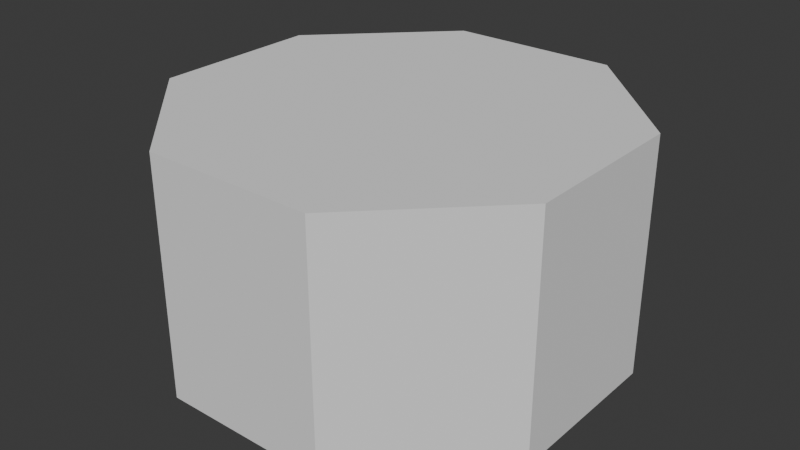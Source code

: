 # Source: pot3.blend  (saved by Blender 5.0.119; exported with 4.5.12 LTS)
import bpy
from mathutils import Matrix  # noqa: F401  (used for matrix-valued properties, if any)

bpy.ops.wm.read_factory_settings(use_empty=True)
scene = bpy.context.scene
scene.name = 'Scene'

# ---- collections
col_collection = bpy.data.collections.new('Collection'); scene.collection.children.link(col_collection)

# ---- world
world_world = bpy.data.worlds.new('World'); scene.world = world_world
world_world.use_nodes = True; world_world.node_tree.nodes.clear()
_N = world_world.node_tree.nodes; _L = world_world.node_tree.links
n0 = _N.new('ShaderNodeOutputWorld'); n0.name = 'World Output'; n0.location = (200, 100)
n1 = _N.new('ShaderNodeBackground'); n1.name = 'Background'; n1.location = (-200, 100)
n1.inputs[0].default_value = (0.05088, 0.05088, 0.05088, 1.0)
_L.new(n1.outputs[0], n0.inputs[0])
n0.is_active_output = True
world_world.color = (0.05088, 0.05088, 0.05088)
world_world.sun_shadow_jitter_overblur = 0.0

# ---- meshes
me_vert = bpy.data.meshes.new('Vert')
me_vert.from_pydata([(0.0, 0.0, -1.197), (0.8454, -8.997e-09, -1.16), (1.138, -4.386e-08, -1.014), (1.348, -7.873e-08, -0.8686), (1.616, -1.316e-07, -0.6479), (1.825, -1.991e-07, -0.3662), (1.942, -2.755e-07, -0.04695), (1.883, -3.678e-07, 0.338), (1.749, -3.981e-07, 0.4648), (1.557, -4.251e-07, 0.5775), (1.938, -3.217e-07, 0.1455), (1.256, -4.566e-07, 0.7089), (1.097, -4.724e-07, 0.7747), (1.013, -4.825e-07, 0.8169), (0.9961, -4.96e-07, 0.8732), (1.122, -5.005e-07, 0.892), (1.272, -4.994e-07, 0.8873), (1.339, -5.106e-07, 0.9343), (1.281, -5.23e-07, 0.9859), (1.185, -5.23e-07, 1.009), (1.004, 0.006512, 1.018), (0.9388, -5.23e-07, 0.9859), (0.0, 0.0, -1.197), (0.7811, 0.3235, -1.16), (1.052, 0.4356, -1.014), (1.245, 0.5157, -0.8686), (1.493, 0.6182, -0.6479), (1.686, 0.6983, -0.3662), (1.794, 0.7432, -0.04695), (1.74, 0.7207, 0.338), (1.616, 0.6695, 0.4648), (1.438, 0.5958, 0.5775), (1.79, 0.7416, 0.1455), (1.16, 0.4805, 0.7089), (1.013, 0.4196, 0.7747), (0.9357, 0.3876, 0.8169), (0.9203, 0.3812, 0.8732), (1.036, 0.4292, 0.892), (1.175, 0.4869, 0.8873), (1.237, 0.5125, 0.9343), (1.183, 0.4901, 0.9859), (1.095, 0.4535, 1.009), (0.9255, 0.3904, 1.018), (0.8673, 0.3593, 0.9859), (0.0, 0.0, -1.197), (0.5978, 0.5978, -1.16), (0.805, 0.805, -1.014), (0.9529, 0.9529, -0.8686), (1.142, 1.142, -0.6479), (1.29, 1.29, -0.3662), (1.373, 1.373, -0.04695), (1.332, 1.332, 0.338), (1.237, 1.237, 0.4648), (1.101, 1.101, 0.5775), (1.37, 1.37, 0.1455), (0.8878, 0.8878, 0.7089), (0.7754, 0.7754, 0.7747), (0.7162, 0.7162, 0.8169), (0.7044, 0.7043, 0.8732), (0.7931, 0.7931, 0.892), (0.8997, 0.8997, 0.8873), (0.947, 0.947, 0.9343), (0.9056, 0.9056, 0.9859), (0.838, 0.838, 1.009), (0.7056, 0.7148, 1.018), (0.6638, 0.6638, 0.9859), (0.0, 0.0, -1.197), (0.3235, 0.7811, -1.16), (0.4356, 1.052, -1.014), (0.5157, 1.245, -0.8686), (0.6182, 1.493, -0.6479), (0.6983, 1.686, -0.3662), (0.7432, 1.794, -0.04695), (0.7207, 1.74, 0.338), (0.6695, 1.616, 0.4648), (0.5958, 1.438, 0.5775), (0.7416, 1.79, 0.1455), (0.4805, 1.16, 0.7089), (0.4196, 1.013, 0.7747), (0.3876, 0.9357, 0.8169), (0.3812, 0.9203, 0.8732), (0.4292, 1.036, 0.892), (0.4869, 1.175, 0.8873), (0.5125, 1.237, 0.9343), (0.4901, 1.183, 0.9859), (0.4535, 1.095, 1.009), (0.3784, 0.9305, 1.018), (0.3593, 0.8673, 0.9859), (0.0, 0.0, -1.197), (-2.796e-08, 0.8454, -1.16), (-5.899e-09, 1.138, -1.014), (1.982e-08, 1.348, -0.8686), (6.097e-08, 1.616, -0.6479), (1.193e-07, 1.825, -0.3662), (1.907e-07, 1.942, -0.04695), (2.854e-07, 1.883, 0.338), (3.217e-07, 1.749, 0.4648), (3.571e-07, 1.557, 0.5775), (2.37e-07, 1.938, 0.1455), (4.017e-07, 1.256, 0.7089), (4.244e-07, 1.097, 0.7747), (4.382e-07, 1.013, 0.8169), (4.524e-07, 0.9961, 0.8732), (4.514e-07, 1.122, 0.892), (4.437e-07, 1.272, 0.8873), (4.521e-07, 1.339, 0.9343), (4.67e-07, 1.281, 0.9859), (4.712e-07, 1.185, 1.009), (-0.006512, 1.004, 1.018), (4.819e-07, 0.9388, 0.9859), (0.0, 0.0, -1.197), (-0.3235, 0.7811, -1.16), (-0.4356, 1.052, -1.014), (-0.5157, 1.245, -0.8686), (-0.6182, 1.493, -0.6479), (-0.6983, 1.686, -0.3662), (-0.7432, 1.794, -0.04695), (-0.7207, 1.74, 0.338), (-0.6695, 1.616, 0.4648), (-0.5958, 1.438, 0.5775), (-0.7416, 1.79, 0.1455), (-0.4805, 1.16, 0.7089), (-0.4196, 1.013, 0.7747), (-0.3876, 0.9357, 0.8169), (-0.3812, 0.9203, 0.8732), (-0.4292, 1.036, 0.892), (-0.4869, 1.175, 0.8873), (-0.5125, 1.237, 0.9343), (-0.4901, 1.183, 0.9859), (-0.4535, 1.095, 1.009), (-0.3904, 0.9255, 1.018), (-0.3593, 0.8673, 0.9859), (0.0, 0.0, -1.197), (-0.5978, 0.5978, -1.16), (-0.805, 0.805, -1.014), (-0.9529, 0.9529, -0.8686), (-1.142, 1.142, -0.6479), (-1.29, 1.29, -0.3662), (-1.373, 1.373, -0.04695), (-1.332, 1.332, 0.338), (-1.237, 1.237, 0.4648), (-1.101, 1.101, 0.5775), (-1.37, 1.37, 0.1455), (-0.8878, 0.8878, 0.7089), (-0.7754, 0.7754, 0.7747), (-0.7162, 0.7162, 0.8169), (-0.7043, 0.7044, 0.8732), (-0.7931, 0.7931, 0.892), (-0.8997, 0.8997, 0.8873), (-0.947, 0.947, 0.9343), (-0.9056, 0.9056, 0.9859), (-0.838, 0.838, 1.009), (-0.7148, 0.7056, 1.018), (-0.6638, 0.6638, 0.9859), (0.0, 0.0, -1.197), (-0.7811, 0.3235, -1.16), (-1.052, 0.4356, -1.014), (-1.245, 0.5157, -0.8686), (-1.493, 0.6182, -0.6479), (-1.686, 0.6983, -0.3662), (-1.794, 0.7432, -0.04695), (-1.74, 0.7207, 0.338), (-1.616, 0.6695, 0.4648), (-1.438, 0.5958, 0.5775), (-1.79, 0.7416, 0.1455), (-1.16, 0.4805, 0.7089), (-1.013, 0.4196, 0.7747), (-0.9357, 0.3876, 0.8169), (-0.9203, 0.3812, 0.8732), (-1.036, 0.4292, 0.892), (-1.175, 0.4869, 0.8873), (-1.237, 0.5125, 0.9343), (-1.183, 0.4901, 0.9859), (-1.095, 0.4535, 1.009), (-0.9305, 0.3784, 1.018), (-0.8673, 0.3593, 0.9859), (0.0, 0.0, -1.197), (-0.8454, -6.491e-08, -1.16), (-1.138, -5.566e-08, -1.014), (-1.348, -3.909e-08, -0.8686), (-1.616, -9.648e-09, -0.6479), (-1.825, 3.954e-08, -0.3662), (-1.942, 1.058e-07, -0.04695), (-1.883, 2.031e-07, 0.338), (-1.749, 2.452e-07, 0.4648), (-1.557, 2.89e-07, 0.5775), (-1.938, 1.522e-07, 0.1455), (-1.256, 3.468e-07, 0.7089), (-1.097, 3.765e-07, 0.7747), (-1.013, 3.939e-07, 0.8169), (-0.9961, 4.089e-07, 0.8732), (-1.122, 4.024e-07, 0.892), (-1.272, 3.881e-07, 0.8873), (-1.339, 3.935e-07, 0.9343), (-1.281, 4.11e-07, 0.9859), (-1.185, 4.194e-07, 1.009), (-1.004, -0.006512, 1.018), (-0.9388, 4.409e-07, 0.9859), (0.0, 0.0, -1.197), (-0.7811, -0.3235, -1.16), (-1.052, -0.4356, -1.014), (-1.245, -0.5157, -0.8686), (-1.493, -0.6182, -0.6479), (-1.686, -0.6983, -0.3662), (-1.794, -0.7432, -0.04695), (-1.74, -0.7207, 0.338), (-1.616, -0.6695, 0.4648), (-1.438, -0.5958, 0.5775), (-1.79, -0.7416, 0.1455), (-1.16, -0.4805, 0.7089), (-1.013, -0.4196, 0.7747), (-0.9357, -0.3876, 0.8169), (-0.9203, -0.3812, 0.8732), (-1.036, -0.4292, 0.892), (-1.175, -0.4869, 0.8873), (-1.237, -0.5125, 0.9343), (-1.183, -0.4901, 0.9859), (-1.095, -0.4535, 1.009), (-0.9255, -0.3904, 1.018), (-0.8673, -0.3593, 0.9859), (0.0, 0.0, -1.197), (-0.5978, -0.5978, -1.16), (-0.805, -0.805, -1.014), (-0.9529, -0.9529, -0.8686), (-1.142, -1.142, -0.6479), (-1.29, -1.29, -0.3662), (-1.373, -1.373, -0.04695), (-1.332, -1.332, 0.338), (-1.237, -1.237, 0.4648), (-1.101, -1.101, 0.5775), (-1.37, -1.37, 0.1455), (-0.8878, -0.8878, 0.7089), (-0.7754, -0.7754, 0.7747), (-0.7162, -0.7162, 0.8169), (-0.7043, -0.7043, 0.8732), (-0.7931, -0.7931, 0.892), (-0.8997, -0.8997, 0.8873), (-0.947, -0.947, 0.9343), (-0.9056, -0.9056, 0.9859), (-0.838, -0.838, 1.009), (-0.7056, -0.7148, 1.018), (-0.6638, -0.6638, 0.9859), (0.0, 0.0, -1.197), (-0.3235, -0.7811, -1.16), (-0.4356, -1.052, -1.014), (-0.5157, -1.245, -0.8686), (-0.6182, -1.493, -0.6479), (-0.6983, -1.686, -0.3662), (-0.7432, -1.794, -0.04695), (-0.7207, -1.74, 0.338), (-0.6695, -1.616, 0.4648), (-0.5958, -1.438, 0.5775), (-0.7416, -1.79, 0.1455), (-0.4805, -1.16, 0.7089), (-0.4196, -1.013, 0.7747), (-0.3876, -0.9357, 0.8169), (-0.3812, -0.9203, 0.8732), (-0.4292, -1.036, 0.892), (-0.4869, -1.175, 0.8873), (-0.5125, -1.237, 0.9343), (-0.4901, -1.183, 0.9859), (-0.4535, -1.095, 1.009), (-0.3784, -0.9305, 1.018), (-0.3593, -0.8673, 0.9859), (0.0, 0.0, -1.197), (1.084e-09, -0.8454, -1.16), (-3.029e-08, -1.138, -1.014), (-6.266e-08, -1.348, -0.8686), (-1.123e-07, -1.616, -0.6479), (-1.773e-07, -1.825, -0.3662), (-2.524e-07, -1.942, -0.04695), (-3.453e-07, -1.883, 0.338), (-3.773e-07, -1.749, 0.4648), (-4.066e-07, -1.557, 0.5775), (-2.985e-07, -1.938, 0.1455), (-4.416e-07, -1.256, 0.7089), (-4.593e-07, -1.097, 0.7747), (-4.704e-07, -1.013, 0.8169), (-4.841e-07, -0.9961, 0.8732), (-4.871e-07, -1.122, 0.892), (-4.842e-07, -1.272, 0.8873), (-4.946e-07, -1.339, 0.9343), (-5.077e-07, -1.281, 0.9859), (-5.088e-07, -1.185, 1.009), (0.006512, -1.004, 1.018), (-5.118e-07, -0.9388, 0.9859), (0.0, 0.0, -1.197), (0.3235, -0.7811, -1.16), (0.4356, -1.052, -1.014), (0.5157, -1.245, -0.8686), (0.6182, -1.493, -0.6479), (0.6983, -1.686, -0.3662), (0.7432, -1.794, -0.04695), (0.7207, -1.74, 0.338), (0.6695, -1.616, 0.4648), (0.5958, -1.438, 0.5775), (0.7416, -1.79, 0.1455), (0.4805, -1.16, 0.7089), (0.4196, -1.013, 0.7747), (0.3876, -0.9357, 0.8169), (0.3812, -0.9203, 0.8732), (0.4292, -1.036, 0.892), (0.4869, -1.175, 0.8873), (0.5125, -1.237, 0.9343), (0.4901, -1.183, 0.9859), (0.4535, -1.095, 1.009), (0.3904, -0.9255, 1.018), (0.3593, -0.8673, 0.9859), (0.0, 0.0, -1.197), (0.5978, -0.5978, -1.16), (0.805, -0.805, -1.014), (0.9529, -0.9529, -0.8686), (1.142, -1.142, -0.6479), (1.29, -1.29, -0.3662), (1.373, -1.373, -0.04695), (1.332, -1.332, 0.338), (1.237, -1.237, 0.4648), (1.101, -1.101, 0.5775), (1.37, -1.37, 0.1455), (0.8878, -0.8878, 0.7089), (0.7754, -0.7754, 0.7747), (0.7162, -0.7162, 0.8169), (0.7043, -0.7043, 0.8732), (0.7931, -0.7931, 0.892), (0.8997, -0.8997, 0.8873), (0.947, -0.947, 0.9343), (0.9056, -0.9056, 0.9859), (0.838, -0.838, 1.009), (0.7148, -0.7056, 1.018), (0.6638, -0.6638, 0.9859), (0.0, 0.0, -1.197), (0.7811, -0.3235, -1.16), (1.052, -0.4356, -1.014), (1.245, -0.5157, -0.8686), (1.493, -0.6182, -0.6479), (1.686, -0.6983, -0.3662), (1.794, -0.7432, -0.04695), (1.74, -0.7207, 0.338), (1.616, -0.6695, 0.4648), (1.438, -0.5958, 0.5775), (1.79, -0.7416, 0.1455), (1.16, -0.4805, 0.7089), (1.013, -0.4196, 0.7747), (0.9357, -0.3876, 0.8169), (0.9203, -0.3812, 0.8732), (1.036, -0.4292, 0.892), (1.175, -0.4869, 0.8873), (1.237, -0.5125, 0.9343), (1.183, -0.4901, 0.9859), (1.095, -0.4535, 1.009), (0.9305, -0.3784, 1.018), (0.8673, -0.3593, 0.9859)], [], [(0, 22, 23, 1), (22, 44, 45, 23), (44, 66, 67, 45), (66, 88, 89, 67), (88, 110, 111, 89), (110, 132, 133, 111), (132, 154, 155, 133), (154, 176, 177, 155), (176, 198, 199, 177), (198, 220, 221, 199), (220, 242, 243, 221), (242, 264, 265, 243), (264, 286, 287, 265), (286, 308, 309, 287), (308, 330, 331, 309), (330, 0, 1, 331), (1, 23, 24, 2), (23, 45, 46, 24), (45, 67, 68, 46), (67, 89, 90, 68), (89, 111, 112, 90), (111, 133, 134, 112), (133, 155, 156, 134), (155, 177, 178, 156), (177, 199, 200, 178), (199, 221, 222, 200), (221, 243, 244, 222), (243, 265, 266, 244), (265, 287, 288, 266), (287, 309, 310, 288), (309, 331, 332, 310), (331, 1, 2, 332), (2, 24, 25, 3), (24, 46, 47, 25), (46, 68, 69, 47), (68, 90, 91, 69), (90, 112, 113, 91), (112, 134, 135, 113), (134, 156, 157, 135), (156, 178, 179, 157), (178, 200, 201, 179), (200, 222, 223, 201), (222, 244, 245, 223), (244, 266, 267, 245), (266, 288, 289, 267), (288, 310, 311, 289), (310, 332, 333, 311), (332, 2, 3, 333), (3, 25, 26, 4), (25, 47, 48, 26), (47, 69, 70, 48), (69, 91, 92, 70), (91, 113, 114, 92), (113, 135, 136, 114), (135, 157, 158, 136), (157, 179, 180, 158), (179, 201, 202, 180), (201, 223, 224, 202), (223, 245, 246, 224), (245, 267, 268, 246), (267, 289, 290, 268), (289, 311, 312, 290), (311, 333, 334, 312), (333, 3, 4, 334), (4, 26, 27, 5), (26, 48, 49, 27), (48, 70, 71, 49), (70, 92, 93, 71), (92, 114, 115, 93), (114, 136, 137, 115), (136, 158, 159, 137), (158, 180, 181, 159), (180, 202, 203, 181), (202, 224, 225, 203), (224, 246, 247, 225), (246, 268, 269, 247), (268, 290, 291, 269), (290, 312, 313, 291), (312, 334, 335, 313), (334, 4, 5, 335), (5, 27, 28, 6), (27, 49, 50, 28), (49, 71, 72, 50), (71, 93, 94, 72), (93, 115, 116, 94), (115, 137, 138, 116), (137, 159, 160, 138), (159, 181, 182, 160), (181, 203, 204, 182), (203, 225, 226, 204), (225, 247, 248, 226), (247, 269, 270, 248), (269, 291, 292, 270), (291, 313, 314, 292), (313, 335, 336, 314), (335, 5, 6, 336), (10, 32, 29, 7), (32, 54, 51, 29), (54, 76, 73, 51), (76, 98, 95, 73), (98, 120, 117, 95), (120, 142, 139, 117), (142, 164, 161, 139), (164, 186, 183, 161), (186, 208, 205, 183), (208, 230, 227, 205), (230, 252, 249, 227), (252, 274, 271, 249), (274, 296, 293, 271), (296, 318, 315, 293), (318, 340, 337, 315), (340, 10, 7, 337), (7, 29, 30, 8), (29, 51, 52, 30), (51, 73, 74, 52), (73, 95, 96, 74), (95, 117, 118, 96), (117, 139, 140, 118), (139, 161, 162, 140), (161, 183, 184, 162), (183, 205, 206, 184), (205, 227, 228, 206), (227, 249, 250, 228), (249, 271, 272, 250), (271, 293, 294, 272), (293, 315, 316, 294), (315, 337, 338, 316), (337, 7, 8, 338), (8, 30, 31, 9), (30, 52, 53, 31), (52, 74, 75, 53), (74, 96, 97, 75), (96, 118, 119, 97), (118, 140, 141, 119), (140, 162, 163, 141), (162, 184, 185, 163), (184, 206, 207, 185), (206, 228, 229, 207), (228, 250, 251, 229), (250, 272, 273, 251), (272, 294, 295, 273), (294, 316, 317, 295), (316, 338, 339, 317), (338, 8, 9, 339), (6, 28, 32, 10), (28, 50, 54, 32), (50, 72, 76, 54), (72, 94, 98, 76), (94, 116, 120, 98), (116, 138, 142, 120), (138, 160, 164, 142), (160, 182, 186, 164), (182, 204, 208, 186), (204, 226, 230, 208), (226, 248, 252, 230), (248, 270, 274, 252), (270, 292, 296, 274), (292, 314, 318, 296), (314, 336, 340, 318), (336, 6, 10, 340), (9, 31, 33, 11), (31, 53, 55, 33), (53, 75, 77, 55), (75, 97, 99, 77), (97, 119, 121, 99), (119, 141, 143, 121), (141, 163, 165, 143), (163, 185, 187, 165), (185, 207, 209, 187), (207, 229, 231, 209), (229, 251, 253, 231), (251, 273, 275, 253), (273, 295, 297, 275), (295, 317, 319, 297), (317, 339, 341, 319), (339, 9, 11, 341), (11, 33, 34, 12), (33, 55, 56, 34), (55, 77, 78, 56), (77, 99, 100, 78), (99, 121, 122, 100), (121, 143, 144, 122), (143, 165, 166, 144), (165, 187, 188, 166), (187, 209, 210, 188), (209, 231, 232, 210), (231, 253, 254, 232), (253, 275, 276, 254), (275, 297, 298, 276), (297, 319, 320, 298), (319, 341, 342, 320), (341, 11, 12, 342), (12, 34, 35, 13), (34, 56, 57, 35), (56, 78, 79, 57), (78, 100, 101, 79), (100, 122, 123, 101), (122, 144, 145, 123), (144, 166, 167, 145), (166, 188, 189, 167), (188, 210, 211, 189), (210, 232, 233, 211), (232, 254, 255, 233), (254, 276, 277, 255), (276, 298, 299, 277), (298, 320, 321, 299), (320, 342, 343, 321), (342, 12, 13, 343), (13, 35, 36, 14), (35, 57, 58, 36), (57, 79, 80, 58), (79, 101, 102, 80), (101, 123, 124, 102), (123, 145, 146, 124), (145, 167, 168, 146), (167, 189, 190, 168), (189, 211, 212, 190), (211, 233, 234, 212), (233, 255, 256, 234), (255, 277, 278, 256), (277, 299, 300, 278), (299, 321, 322, 300), (321, 343, 344, 322), (343, 13, 14, 344), (14, 36, 37, 15), (36, 58, 59, 37), (58, 80, 81, 59), (80, 102, 103, 81), (102, 124, 125, 103), (124, 146, 147, 125), (146, 168, 169, 147), (168, 190, 191, 169), (190, 212, 213, 191), (212, 234, 235, 213), (234, 256, 257, 235), (256, 278, 279, 257), (278, 300, 301, 279), (300, 322, 323, 301), (322, 344, 345, 323), (344, 14, 15, 345), (15, 37, 38, 16), (37, 59, 60, 38), (59, 81, 82, 60), (81, 103, 104, 82), (103, 125, 126, 104), (125, 147, 148, 126), (147, 169, 170, 148), (169, 191, 192, 170), (191, 213, 214, 192), (213, 235, 236, 214), (235, 257, 258, 236), (257, 279, 280, 258), (279, 301, 302, 280), (301, 323, 324, 302), (323, 345, 346, 324), (345, 15, 16, 346), (16, 38, 39, 17), (38, 60, 61, 39), (60, 82, 83, 61), (82, 104, 105, 83), (104, 126, 127, 105), (126, 148, 149, 127), (148, 170, 171, 149), (170, 192, 193, 171), (192, 214, 215, 193), (214, 236, 237, 215), (236, 258, 259, 237), (258, 280, 281, 259), (280, 302, 303, 281), (302, 324, 325, 303), (324, 346, 347, 325), (346, 16, 17, 347), (17, 39, 40, 18), (39, 61, 62, 40), (61, 83, 84, 62), (83, 105, 106, 84), (105, 127, 128, 106), (127, 149, 150, 128), (149, 171, 172, 150), (171, 193, 194, 172), (193, 215, 216, 194), (215, 237, 238, 216), (237, 259, 260, 238), (259, 281, 282, 260), (281, 303, 304, 282), (303, 325, 326, 304), (325, 347, 348, 326), (347, 17, 18, 348), (18, 40, 41, 19), (40, 62, 63, 41), (62, 84, 85, 63), (84, 106, 107, 85), (106, 128, 129, 107), (128, 150, 151, 129), (150, 172, 173, 151), (172, 194, 195, 173), (194, 216, 217, 195), (216, 238, 239, 217), (238, 260, 261, 239), (260, 282, 283, 261), (282, 304, 305, 283), (304, 326, 327, 305), (326, 348, 349, 327), (348, 18, 19, 349), (19, 41, 42, 20), (41, 63, 64, 42), (63, 85, 86, 64), (85, 107, 108, 86), (107, 129, 130, 108), (129, 151, 152, 130), (151, 173, 174, 152), (173, 195, 196, 174), (195, 217, 218, 196), (217, 239, 240, 218), (239, 261, 262, 240), (261, 283, 284, 262), (283, 305, 306, 284), (305, 327, 328, 306), (327, 349, 350, 328), (349, 19, 20, 350), (20, 42, 43, 21), (42, 64, 65, 43), (64, 86, 87, 65), (86, 108, 109, 87), (108, 130, 131, 109), (130, 152, 153, 131), (152, 174, 175, 153), (174, 196, 197, 175), (196, 218, 219, 197), (218, 240, 241, 219), (240, 262, 263, 241), (262, 284, 285, 263), (284, 306, 307, 285), (306, 328, 329, 307), (328, 350, 351, 329), (350, 20, 21, 351), (43, 65, 87, 109, 131, 153, 175, 197, 219, 241, 263, 285, 307, 329, 351, 21)])
_uv = me_vert.uv_layers.new(name='UVMap')
_uv.uv.foreach_set('vector', [0.4721, 0.3346, 0.4721, 0.3346, 0.4249, 0.4044, 0.4551, 0.417, 0.4721, 0.3346, 0.4721, 0.3346, 0.4018, 0.3811, 0.4249, 0.4044, 0.4721, 0.3346, 0.472, 0.3346, 0.3894, 0.3509, 0.4018, 0.3811, 0.472, 0.3346, 0.472, 0.3346, 0.3894, 0.3182, 0.3894, 0.3509, 0.472, 0.3346, 0.472, 0.3346, 0.4018, 0.288, 0.3894, 0.3182, 0.472, 0.3346, 0.472, 0.3346, 0.4249, 0.2648, 0.4018, 0.288, 0.472, 0.3346, 0.4721, 0.3346, 0.4551, 0.2521, 0.4249, 0.2648, 0.4721, 0.3346, 0.4721, 0.3346, 0.4879, 0.252, 0.4551, 0.2521, 0.4721, 0.3346, 0.4721, 0.3346, 0.5184, 0.2644, 0.4879, 0.252, 0.4721, 0.3346, 0.4721, 0.3346, 0.5418, 0.2876, 0.5184, 0.2644, 0.4721, 0.3346, 0.4721, 0.3346, 0.5545, 0.3181, 0.5418, 0.2876, 0.4721, 0.3346, 0.4721, 0.3346, 0.5545, 0.3511, 0.5545, 0.3181, 0.4721, 0.3346, 0.4721, 0.3346, 0.5418, 0.3816, 0.5545, 0.3511, 0.4721, 0.3346, 0.4721, 0.3346, 0.5184, 0.4048, 0.5418, 0.3816, 0.4721, 0.3346, 0.4721, 0.3346, 0.4879, 0.4172, 0.5184, 0.4048, 0.4721, 0.3346, 0.4721, 0.3346, 0.4551, 0.417, 0.4879, 0.4172, 0.02725, 0.2709, 0.02904, 0.3269, 0.0613, 0.3263, 0.05906, 0.2695, 0.02904, 0.3269, 0.02937, 0.3844, 0.06271, 0.3837, 0.0613, 0.3263, 0.02937, 0.3844, 0.03121, 0.4422, 0.06339, 0.4415, 0.06271, 0.3837, 0.03121, 0.4422, 0.03219, 0.4998, 0.06283, 0.4997, 0.06339, 0.4415, 0.03219, 0.4998, 0.03184, 0.5573, 0.06392, 0.5579, 0.06283, 0.4997, 0.03184, 0.5573, 0.03116, 0.6144, 0.06323, 0.6156, 0.06392, 0.5579, 0.03116, 0.6144, 0.03005, 0.6711, 0.06222, 0.6729, 0.06323, 0.6156, 0.03005, 0.6711, 0.02774, 0.727, 0.06084, 0.7291, 0.06222, 0.6729, 0.02774, 0.727, 0.02697, 0.7804, 0.05783, 0.7841, 0.06084, 0.7291, 0.02697, 0.7804, 0.02214, 0.8293, 0.05373, 0.8366, 0.05783, 0.7841, 0.02214, 0.8293, 0.01422, 0.8716, 0.04504, 0.885, 0.05373, 0.8366, 0.01422, 0.8716, 0.0001277, 0.9041, 0.0264, 0.926, 0.04504, 0.885, 0.0001277, 0.0944, 0.01481, 0.1264, 0.04537, 0.1132, 0.02687, 0.0721, 0.01481, 0.1264, 0.02202, 0.1684, 0.05382, 0.1616, 0.04537, 0.1132, 0.02202, 0.1684, 0.02594, 0.2175, 0.05658, 0.2141, 0.05382, 0.1616, 0.02594, 0.2175, 0.02725, 0.2709, 0.05906, 0.2695, 0.05658, 0.2141, 0.05906, 0.2695, 0.0613, 0.3263, 0.08569, 0.3251, 0.08451, 0.2677, 0.0613, 0.3263, 0.06271, 0.3837, 0.08823, 0.3831, 0.08569, 0.3251, 0.06271, 0.3837, 0.06339, 0.4415, 0.08783, 0.4413, 0.08823, 0.3831, 0.06339, 0.4415, 0.06283, 0.4997, 0.08864, 0.4996, 0.08783, 0.4413, 0.06283, 0.4997, 0.06392, 0.5579, 0.0883, 0.558, 0.08864, 0.4996, 0.06392, 0.5579, 0.06323, 0.6156, 0.08822, 0.6163, 0.0883, 0.558, 0.06323, 0.6156, 0.06222, 0.6729, 0.08729, 0.6741, 0.08822, 0.6163, 0.06222, 0.6729, 0.06084, 0.7291, 0.08545, 0.7314, 0.08729, 0.6741, 0.06084, 0.7291, 0.05783, 0.7841, 0.08286, 0.7878, 0.08545, 0.7314, 0.05783, 0.7841, 0.05373, 0.8366, 0.07814, 0.8432, 0.08286, 0.7878, 0.05373, 0.8366, 0.04504, 0.885, 0.06888, 0.8964, 0.07814, 0.8432, 0.04504, 0.885, 0.0264, 0.926, 0.04829, 0.9447, 0.06888, 0.8964, 0.02687, 0.0721, 0.04537, 0.1132, 0.06933, 0.1021, 0.0488, 0.0535, 0.04537, 0.1132, 0.05382, 0.1616, 0.07783, 0.1554, 0.06933, 0.1021, 0.05382, 0.1616, 0.05658, 0.2141, 0.08127, 0.211, 0.07783, 0.1554, 0.05658, 0.2141, 0.05906, 0.2695, 0.08451, 0.2677, 0.08127, 0.211, 0.08451, 0.2677, 0.08569, 0.3251, 0.1197, 0.3233, 0.1182, 0.2647, 0.08569, 0.3251, 0.08823, 0.3831, 0.1209, 0.3822, 0.1197, 0.3233, 0.08823, 0.3831, 0.08783, 0.4413, 0.122, 0.4411, 0.1209, 0.3822, 0.08783, 0.4413, 0.08864, 0.4996, 0.1227, 0.4999, 0.122, 0.4411, 0.08864, 0.4996, 0.0883, 0.558, 0.1226, 0.5587, 0.1227, 0.4999, 0.0883, 0.558, 0.08822, 0.6163, 0.1223, 0.6174, 0.1226, 0.5587, 0.08822, 0.6163, 0.08729, 0.6741, 0.1213, 0.676, 0.1223, 0.6174, 0.08729, 0.6741, 0.08545, 0.7314, 0.12, 0.7342, 0.1213, 0.676, 0.08545, 0.7314, 0.08286, 0.7878, 0.1155, 0.7925, 0.12, 0.7342, 0.08286, 0.7878, 0.07814, 0.8432, 0.1112, 0.8514, 0.1155, 0.7925, 0.07814, 0.8432, 0.06888, 0.8964, 0.1015, 0.9108, 0.1112, 0.8514, 0.06888, 0.8964, 0.04829, 0.9447, 0.08269, 0.9678, 0.1015, 0.9108, 0.0488, 0.0535, 0.06933, 0.1021, 0.1015, 0.08782, 0.08335, 0.0306, 0.06933, 0.1021, 0.07783, 0.1554, 0.1108, 0.1476, 0.1015, 0.08782, 0.07783, 0.1554, 0.08127, 0.211, 0.1155, 0.2064, 0.1108, 0.1476, 0.08127, 0.211, 0.08451, 0.2677, 0.1182, 0.2647, 0.1155, 0.2064, 0.1182, 0.2647, 0.1197, 0.3233, 0.154, 0.322, 0.1521, 0.2625, 0.1197, 0.3233, 0.1209, 0.3822, 0.1554, 0.3815, 0.154, 0.322, 0.1209, 0.3822, 0.122, 0.4411, 0.1567, 0.4407, 0.1554, 0.3815, 0.122, 0.4411, 0.1227, 0.4999, 0.1573, 0.4999, 0.1567, 0.4407, 0.1227, 0.4999, 0.1226, 0.5587, 0.1572, 0.5592, 0.1573, 0.4999, 0.1226, 0.5587, 0.1223, 0.6174, 0.1568, 0.6184, 0.1572, 0.5592, 0.1223, 0.6174, 0.1213, 0.676, 0.1557, 0.6775, 0.1568, 0.6184, 0.1213, 0.676, 0.12, 0.7342, 0.1538, 0.737, 0.1557, 0.6775, 0.12, 0.7342, 0.1155, 0.7925, 0.1498, 0.7968, 0.1538, 0.737, 0.1155, 0.7925, 0.1112, 0.8514, 0.1438, 0.8579, 0.1498, 0.7968, 0.1112, 0.8514, 0.1015, 0.9108, 0.1361, 0.9212, 0.1438, 0.8579, 0.1015, 0.9108, 0.08269, 0.9678, 0.1205, 0.9867, 0.1361, 0.9212, 0.08335, 0.0306, 0.1015, 0.08782, 0.1361, 0.07778, 0.1214, 0.01204, 0.1015, 0.08782, 0.1108, 0.1476, 0.1436, 0.1412, 0.1361, 0.07778, 0.1108, 0.1476, 0.1155, 0.2064, 0.1488, 0.2026, 0.1436, 0.1412, 0.1155, 0.2064, 0.1182, 0.2647, 0.1521, 0.2625, 0.1488, 0.2026, 0.1521, 0.2625, 0.154, 0.322, 0.1867, 0.3208, 0.185, 0.2606, 0.154, 0.322, 0.1554, 0.3815, 0.1887, 0.3806, 0.1867, 0.3208, 0.1554, 0.3815, 0.1567, 0.4407, 0.1903, 0.4402, 0.1887, 0.3806, 0.1567, 0.4407, 0.1573, 0.4999, 0.1908, 0.4998, 0.1903, 0.4402, 0.1573, 0.4999, 0.1572, 0.5592, 0.1908, 0.5595, 0.1908, 0.4998, 0.1572, 0.5592, 0.1568, 0.6184, 0.1907, 0.6191, 0.1908, 0.5595, 0.1568, 0.6184, 0.1557, 0.6775, 0.1889, 0.6788, 0.1907, 0.6191, 0.1557, 0.6775, 0.1538, 0.737, 0.1862, 0.7389, 0.1889, 0.6788, 0.1538, 0.737, 0.1498, 0.7968, 0.1823, 0.7997, 0.1862, 0.7389, 0.1498, 0.7968, 0.1438, 0.8579, 0.1764, 0.862, 0.1823, 0.7997, 0.1438, 0.8579, 0.1361, 0.9212, 0.1697, 0.9273, 0.1764, 0.862, 0.1361, 0.9212, 0.1205, 0.9867, 0.1606, 0.9979, 0.1697, 0.9273, 0.1214, 0.01204, 0.1361, 0.07778, 0.1698, 0.07212, 0.1615, 0.00103, 0.1361, 0.07778, 0.1436, 0.1412, 0.176, 0.1375, 0.1698, 0.07212, 0.1436, 0.1412, 0.1488, 0.2026, 0.1815, 0.1998, 0.176, 0.1375, 0.1488, 0.2026, 0.1521, 0.2625, 0.185, 0.2606, 0.1815, 0.1998, 0.2037, 0.2597, 0.2054, 0.3201, 0.225, 0.3194, 0.2229, 0.2589, 0.2054, 0.3201, 0.2076, 0.38, 0.2273, 0.3795, 0.225, 0.3194, 0.2076, 0.38, 0.2093, 0.4399, 0.2291, 0.4395, 0.2273, 0.3795, 0.2093, 0.4399, 0.2098, 0.4997, 0.2295, 0.4996, 0.2291, 0.4395, 0.2098, 0.4997, 0.2098, 0.5596, 0.2294, 0.5598, 0.2295, 0.4996, 0.2098, 0.5596, 0.2096, 0.6196, 0.2293, 0.62, 0.2294, 0.5598, 0.2096, 0.6196, 0.2077, 0.6796, 0.2272, 0.6803, 0.2293, 0.62, 0.2077, 0.6796, 0.2049, 0.7399, 0.2242, 0.7409, 0.2272, 0.6803, 0.2049, 0.7399, 0.2007, 0.801, 0.2198, 0.8021, 0.2242, 0.7409, 0.2007, 0.801, 0.1947, 0.8633, 0.2137, 0.8642, 0.2198, 0.8021, 0.1947, 0.8633, 0.1889, 0.9287, 0.2089, 0.929, 0.2137, 0.8642, 0.1889, 0.9287, 0.1845, 0.9999, 0.2092, 0.9976, 0.2089, 0.929, 0.1855, 0.0001278, 0.1889, 0.07041, 0.2089, 0.07078, 0.2103, 0.001667, 0.1889, 0.07041, 0.1943, 0.1362, 0.2134, 0.1356, 0.2089, 0.07078, 0.1943, 0.1362, 0.1999, 0.1987, 0.219, 0.1978, 0.2134, 0.1356, 0.1999, 0.1987, 0.2037, 0.2597, 0.2229, 0.2589, 0.219, 0.1978, 0.2229, 0.2589, 0.225, 0.3194, 0.2432, 0.3188, 0.2404, 0.2583, 0.225, 0.3194, 0.2273, 0.3795, 0.2448, 0.3789, 0.2432, 0.3188, 0.2273, 0.3795, 0.2291, 0.4395, 0.2478, 0.4392, 0.2448, 0.3789, 0.2291, 0.4395, 0.2295, 0.4996, 0.2475, 0.4996, 0.2478, 0.4392, 0.2295, 0.4996, 0.2294, 0.5598, 0.247, 0.5599, 0.2475, 0.4996, 0.2294, 0.5598, 0.2293, 0.62, 0.2474, 0.6202, 0.247, 0.5599, 0.2293, 0.62, 0.2272, 0.6803, 0.2455, 0.681, 0.2474, 0.6202, 0.2272, 0.6803, 0.2242, 0.7409, 0.242, 0.7418, 0.2455, 0.681, 0.2242, 0.7409, 0.2198, 0.8021, 0.2372, 0.8028, 0.242, 0.7418, 0.2198, 0.8021, 0.2137, 0.8642, 0.2313, 0.8642, 0.2372, 0.8028, 0.2137, 0.8642, 0.2089, 0.929, 0.2274, 0.9274, 0.2313, 0.8642, 0.2089, 0.929, 0.2092, 0.9976, 0.2315, 0.9925, 0.2274, 0.9274, 0.2103, 0.001667, 0.2089, 0.07078, 0.227, 0.07268, 0.2326, 0.006909, 0.2089, 0.07078, 0.2134, 0.1356, 0.2311, 0.1355, 0.227, 0.07268, 0.2134, 0.1356, 0.219, 0.1978, 0.237, 0.1971, 0.2311, 0.1355, 0.219, 0.1978, 0.2229, 0.2589, 0.2404, 0.2583, 0.237, 0.1971, 0.2404, 0.2583, 0.2432, 0.3188, 0.2655, 0.3181, 0.2619, 0.2574, 0.2432, 0.3188, 0.2448, 0.3789, 0.2664, 0.3784, 0.2655, 0.3181, 0.2448, 0.3789, 0.2478, 0.4392, 0.2691, 0.4388, 0.2664, 0.3784, 0.2478, 0.4392, 0.2475, 0.4996, 0.2693, 0.4995, 0.2691, 0.4388, 0.2475, 0.4996, 0.247, 0.5599, 0.2686, 0.5598, 0.2693, 0.4995, 0.247, 0.5599, 0.2474, 0.6202, 0.2693, 0.6203, 0.2686, 0.5598, 0.2474, 0.6202, 0.2455, 0.681, 0.2671, 0.6815, 0.2693, 0.6203, 0.2455, 0.681, 0.242, 0.7418, 0.2635, 0.7425, 0.2671, 0.6815, 0.242, 0.7418, 0.2372, 0.8028, 0.2587, 0.8033, 0.2635, 0.7425, 0.2372, 0.8028, 0.2313, 0.8642, 0.2531, 0.8637, 0.2587, 0.8033, 0.2313, 0.8642, 0.2274, 0.9274, 0.2494, 0.9238, 0.2531, 0.8637, 0.2274, 0.9274, 0.2315, 0.9925, 0.2571, 0.9832, 0.2494, 0.9238, 0.2326, 0.006909, 0.227, 0.07268, 0.2491, 0.07607, 0.2575, 0.01699, 0.227, 0.07268, 0.2311, 0.1355, 0.253, 0.1359, 0.2491, 0.07607, 0.2311, 0.1355, 0.237, 0.1971, 0.2579, 0.1967, 0.253, 0.1359, 0.237, 0.1971, 0.2404, 0.2583, 0.2619, 0.2574, 0.2579, 0.1967, 0.185, 0.2606, 0.1867, 0.3208, 0.2054, 0.3201, 0.2037, 0.2597, 0.1867, 0.3208, 0.1887, 0.3806, 0.2076, 0.38, 0.2054, 0.3201, 0.1887, 0.3806, 0.1903, 0.4402, 0.2093, 0.4399, 0.2076, 0.38, 0.1903, 0.4402, 0.1908, 0.4998, 0.2098, 0.4997, 0.2093, 0.4399, 0.1908, 0.4998, 0.1908, 0.5595, 0.2098, 0.5596, 0.2098, 0.4997, 0.1908, 0.5595, 0.1907, 0.6191, 0.2096, 0.6196, 0.2098, 0.5596, 0.1907, 0.6191, 0.1889, 0.6788, 0.2077, 0.6796, 0.2096, 0.6196, 0.1889, 0.6788, 0.1862, 0.7389, 0.2049, 0.7399, 0.2077, 0.6796, 0.1862, 0.7389, 0.1823, 0.7997, 0.2007, 0.801, 0.2049, 0.7399, 0.1823, 0.7997, 0.1764, 0.862, 0.1947, 0.8633, 0.2007, 0.801, 0.1764, 0.862, 0.1697, 0.9273, 0.1889, 0.9287, 0.1947, 0.8633, 0.1697, 0.9273, 0.1606, 0.9979, 0.1845, 0.9999, 0.1889, 0.9287, 0.1615, 0.00103, 0.1698, 0.07212, 0.1889, 0.07041, 0.1855, 0.0001278, 0.1698, 0.07212, 0.176, 0.1375, 0.1943, 0.1362, 0.1889, 0.07041, 0.176, 0.1375, 0.1815, 0.1998, 0.1999, 0.1987, 0.1943, 0.1362, 0.1815, 0.1998, 0.185, 0.2606, 0.2037, 0.2597, 0.1999, 0.1987, 0.2619, 0.2574, 0.2655, 0.3181, 0.2975, 0.3163, 0.2937, 0.2557, 0.2655, 0.3181, 0.2664, 0.3784, 0.2995, 0.3774, 0.2975, 0.3163, 0.2664, 0.3784, 0.2691, 0.4388, 0.3002, 0.4382, 0.2995, 0.3774, 0.2691, 0.4388, 0.2693, 0.4995, 0.3013, 0.4989, 0.3002, 0.4382, 0.2693, 0.4995, 0.2686, 0.5598, 0.3018, 0.5598, 0.3013, 0.4989, 0.2686, 0.5598, 0.2693, 0.6203, 0.3, 0.6209, 0.3018, 0.5598, 0.2693, 0.6203, 0.2671, 0.6815, 0.299, 0.682, 0.3, 0.6209, 0.2671, 0.6815, 0.2635, 0.7425, 0.2953, 0.7431, 0.299, 0.682, 0.2635, 0.7425, 0.2587, 0.8033, 0.2907, 0.8034, 0.2953, 0.7431, 0.2587, 0.8033, 0.2531, 0.8637, 0.2852, 0.8617, 0.2907, 0.8034, 0.2531, 0.8637, 0.2494, 0.9238, 0.2825, 0.9167, 0.2852, 0.8617, 0.2494, 0.9238, 0.2571, 0.9832, 0.2914, 0.9663, 0.2825, 0.9167, 0.2575, 0.01699, 0.2491, 0.07607, 0.2824, 0.08303, 0.2909, 0.03408, 0.2491, 0.07607, 0.253, 0.1359, 0.2841, 0.138, 0.2824, 0.08303, 0.253, 0.1359, 0.2579, 0.1967, 0.2896, 0.1958, 0.2841, 0.138, 0.2579, 0.1967, 0.2619, 0.2574, 0.2937, 0.2557, 0.2896, 0.1958, 0.2937, 0.2557, 0.2975, 0.3163, 0.3139, 0.3158, 0.3108, 0.255, 0.2975, 0.3163, 0.2995, 0.3774, 0.3165, 0.377, 0.3139, 0.3158, 0.2995, 0.3774, 0.3002, 0.4382, 0.3167, 0.4379, 0.3165, 0.377, 0.3002, 0.4382, 0.3013, 0.4989, 0.3181, 0.4986, 0.3167, 0.4379, 0.3013, 0.4989, 0.3018, 0.5598, 0.3186, 0.5597, 0.3181, 0.4986, 0.3018, 0.5598, 0.3, 0.6209, 0.3173, 0.6211, 0.3186, 0.5597, 0.3, 0.6209, 0.299, 0.682, 0.3154, 0.6826, 0.3173, 0.6211, 0.299, 0.682, 0.2953, 0.7431, 0.3123, 0.7439, 0.3154, 0.6826, 0.2953, 0.7431, 0.2907, 0.8034, 0.3072, 0.8039, 0.3123, 0.7439, 0.2907, 0.8034, 0.2852, 0.8617, 0.3024, 0.8614, 0.3072, 0.8039, 0.2852, 0.8617, 0.2825, 0.9167, 0.2995, 0.9132, 0.3024, 0.8614, 0.2825, 0.9167, 0.2914, 0.9663, 0.3076, 0.9575, 0.2995, 0.9132, 0.2909, 0.03408, 0.2824, 0.08303, 0.2993, 0.08661, 0.3071, 0.04252, 0.2824, 0.08303, 0.2841, 0.138, 0.3013, 0.1384, 0.2993, 0.08661, 0.2841, 0.138, 0.2896, 0.1958, 0.306, 0.1953, 0.3013, 0.1384, 0.2896, 0.1958, 0.2937, 0.2557, 0.3108, 0.255, 0.306, 0.1953, 0.3108, 0.255, 0.3139, 0.3158, 0.323, 0.3154, 0.3199, 0.2545, 0.3139, 0.3158, 0.3165, 0.377, 0.3257, 0.3767, 0.323, 0.3154, 0.3165, 0.377, 0.3167, 0.4379, 0.3259, 0.4377, 0.3257, 0.3767, 0.3167, 0.4379, 0.3181, 0.4986, 0.3273, 0.4984, 0.3259, 0.4377, 0.3181, 0.4986, 0.3186, 0.5597, 0.3277, 0.5597, 0.3273, 0.4984, 0.3186, 0.5597, 0.3173, 0.6211, 0.3266, 0.6213, 0.3277, 0.5597, 0.3173, 0.6211, 0.3154, 0.6826, 0.3244, 0.6829, 0.3266, 0.6213, 0.3154, 0.6826, 0.3123, 0.7439, 0.3215, 0.7443, 0.3244, 0.6829, 0.3123, 0.7439, 0.3072, 0.8039, 0.3164, 0.8044, 0.3215, 0.7443, 0.3072, 0.8039, 0.3024, 0.8614, 0.3116, 0.8614, 0.3164, 0.8044, 0.3024, 0.8614, 0.2995, 0.9132, 0.3088, 0.9119, 0.3116, 0.8614, 0.2995, 0.9132, 0.3076, 0.9575, 0.3162, 0.9535, 0.3088, 0.9119, 0.3071, 0.04252, 0.2993, 0.08661, 0.3085, 0.08802, 0.3159, 0.04649, 0.2993, 0.08661, 0.3013, 0.1384, 0.3106, 0.1384, 0.3085, 0.08802, 0.3013, 0.1384, 0.306, 0.1953, 0.3151, 0.1949, 0.3106, 0.1384, 0.306, 0.1953, 0.3108, 0.255, 0.3199, 0.2545, 0.3151, 0.1949, 0.3199, 0.2545, 0.323, 0.3154, 0.3288, 0.3152, 0.3257, 0.2542, 0.323, 0.3154, 0.3257, 0.3767, 0.3315, 0.3765, 0.3288, 0.3152, 0.3257, 0.3767, 0.3259, 0.4377, 0.3318, 0.4376, 0.3315, 0.3765, 0.3259, 0.4377, 0.3273, 0.4984, 0.3331, 0.4984, 0.3318, 0.4376, 0.3273, 0.4984, 0.3277, 0.5597, 0.3335, 0.5597, 0.3331, 0.4984, 0.3277, 0.5597, 0.3266, 0.6213, 0.3324, 0.6215, 0.3335, 0.5597, 0.3266, 0.6213, 0.3244, 0.6829, 0.3302, 0.6831, 0.3324, 0.6215, 0.3244, 0.6829, 0.3215, 0.7443, 0.3273, 0.7446, 0.3302, 0.6831, 0.3215, 0.7443, 0.3164, 0.8044, 0.3221, 0.8048, 0.3273, 0.7446, 0.3164, 0.8044, 0.3116, 0.8614, 0.3174, 0.8617, 0.3221, 0.8048, 0.3116, 0.8614, 0.3088, 0.9119, 0.3146, 0.9113, 0.3174, 0.8617, 0.3088, 0.9119, 0.3162, 0.9535, 0.3219, 0.9521, 0.3146, 0.9113, 0.3159, 0.04649, 0.3085, 0.08802, 0.3143, 0.08856, 0.3215, 0.04794, 0.3085, 0.08802, 0.3106, 0.1384, 0.3164, 0.1382, 0.3143, 0.08856, 0.3106, 0.1384, 0.3151, 0.1949, 0.3209, 0.1946, 0.3164, 0.1382, 0.3151, 0.1949, 0.3199, 0.2545, 0.3257, 0.2542, 0.3209, 0.1946, 0.382, 0.5284, 0.3816, 0.4849, 0.3691, 0.4848, 0.3696, 0.5285, 0.3816, 0.4849, 0.3816, 0.4413, 0.3691, 0.4412, 0.3691, 0.4848, 0.3816, 0.4413, 0.3817, 0.3977, 0.3692, 0.3975, 0.3691, 0.4412, 0.3817, 0.3977, 0.382, 0.354, 0.3695, 0.3538, 0.3692, 0.3975, 0.382, 0.354, 0.3822, 0.3103, 0.3697, 0.3101, 0.3695, 0.3538, 0.3822, 0.3103, 0.3824, 0.2666, 0.3699, 0.2664, 0.3697, 0.3101, 0.3824, 0.2666, 0.3823, 0.2228, 0.3698, 0.2228, 0.3699, 0.2664, 0.3823, 0.2228, 0.3819, 0.179, 0.3694, 0.179, 0.3698, 0.2228, 0.3819, 0.179, 0.3811, 0.1352, 0.3686, 0.1353, 0.3694, 0.179, 0.3811, 0.1352, 0.3801, 0.09169, 0.3675, 0.09167, 0.3686, 0.1353, 0.3801, 0.09169, 0.381, 0.04944, 0.3685, 0.04818, 0.3675, 0.09167, 0.381, 0.04944, 0.3891, 0.01047, 0.3774, 0.005731, 0.3685, 0.04818, 0.3891, 0.6991, 0.3849, 0.6588, 0.3725, 0.6594, 0.3772, 0.7025, 0.3849, 0.6588, 0.384, 0.6155, 0.3712, 0.6158, 0.3725, 0.6594, 0.384, 0.6155, 0.3827, 0.5719, 0.3705, 0.5722, 0.3712, 0.6158, 0.3827, 0.5719, 0.382, 0.5284, 0.3696, 0.5285, 0.3705, 0.5722, 0.3696, 0.5285, 0.3691, 0.4848, 0.3543, 0.4847, 0.3547, 0.5285, 0.3691, 0.4848, 0.3691, 0.4412, 0.3543, 0.441, 0.3543, 0.4847, 0.3691, 0.4412, 0.3692, 0.3975, 0.3544, 0.3972, 0.3543, 0.441, 0.3692, 0.3975, 0.3695, 0.3538, 0.3547, 0.3536, 0.3544, 0.3972, 0.3695, 0.3538, 0.3697, 0.3101, 0.3549, 0.3099, 0.3547, 0.3536, 0.3697, 0.3101, 0.3699, 0.2664, 0.3551, 0.2662, 0.3549, 0.3099, 0.3699, 0.2664, 0.3698, 0.2228, 0.355, 0.2226, 0.3551, 0.2662, 0.3698, 0.2228, 0.3694, 0.179, 0.3546, 0.1791, 0.355, 0.2226, 0.3694, 0.179, 0.3686, 0.1353, 0.3537, 0.1355, 0.3546, 0.1791, 0.3686, 0.1353, 0.3675, 0.09167, 0.3526, 0.09167, 0.3537, 0.1355, 0.3675, 0.09167, 0.3685, 0.04818, 0.3535, 0.04669, 0.3526, 0.09167, 0.3685, 0.04818, 0.3774, 0.005731, 0.3634, 0.0001277, 0.3535, 0.04669, 0.3772, 0.7025, 0.3725, 0.6594, 0.3578, 0.6601, 0.3631, 0.7066, 0.3725, 0.6594, 0.3712, 0.6158, 0.3564, 0.616, 0.3578, 0.6601, 0.3712, 0.6158, 0.3705, 0.5722, 0.3557, 0.5723, 0.3564, 0.616, 0.3705, 0.5722, 0.3696, 0.5285, 0.3547, 0.5285, 0.3557, 0.5723, 0.3338, 0.2027, 0.334, 0.2532, 0.3421, 0.2532, 0.3418, 0.2027, 0.334, 0.2532, 0.3344, 0.3037, 0.3424, 0.3037, 0.3421, 0.2532, 0.3344, 0.3037, 0.3344, 0.3541, 0.3424, 0.3541, 0.3424, 0.3037, 0.3344, 0.3541, 0.3345, 0.4046, 0.3426, 0.4046, 0.3424, 0.3541, 0.3345, 0.4046, 0.3343, 0.455, 0.3425, 0.4551, 0.3426, 0.4046, 0.3343, 0.455, 0.3344, 0.5055, 0.3424, 0.5055, 0.3425, 0.4551, 0.3344, 0.5055, 0.3346, 0.556, 0.3427, 0.556, 0.3424, 0.5055, 0.3346, 0.556, 0.3349, 0.6065, 0.343, 0.6065, 0.3427, 0.556, 0.3349, 0.6065, 0.3351, 0.6569, 0.3431, 0.6569, 0.343, 0.6065, 0.3351, 0.6569, 0.3356, 0.7075, 0.3437, 0.7074, 0.3431, 0.6569, 0.3356, 0.7075, 0.3365, 0.7579, 0.3446, 0.7579, 0.3437, 0.7074, 0.3365, 0.7579, 0.3365, 0.8077, 0.3446, 0.8091, 0.3446, 0.7579, 0.3366, 0.001142, 0.335, 0.05112, 0.343, 0.05133, 0.3447, 0.0001278, 0.335, 0.05112, 0.3343, 0.1017, 0.3425, 0.1018, 0.343, 0.05133, 0.3343, 0.1017, 0.334, 0.1522, 0.342, 0.1523, 0.3425, 0.1018, 0.334, 0.1522, 0.3338, 0.2027, 0.3418, 0.2027, 0.342, 0.1523, 0.3418, 0.2027, 0.3421, 0.2532, 0.3498, 0.2532, 0.3497, 0.2027, 0.3421, 0.2532, 0.3424, 0.3037, 0.3501, 0.3036, 0.3498, 0.2532, 0.3424, 0.3037, 0.3424, 0.3541, 0.3502, 0.3541, 0.3501, 0.3036, 0.3424, 0.3541, 0.3426, 0.4046, 0.3503, 0.4046, 0.3502, 0.3541, 0.3426, 0.4046, 0.3425, 0.4551, 0.3503, 0.4551, 0.3503, 0.4046, 0.3425, 0.4551, 0.3424, 0.5055, 0.3501, 0.5055, 0.3503, 0.4551, 0.3424, 0.5055, 0.3427, 0.556, 0.3504, 0.556, 0.3501, 0.5055, 0.3427, 0.556, 0.343, 0.6065, 0.3506, 0.6064, 0.3504, 0.556, 0.343, 0.6065, 0.3431, 0.6569, 0.3509, 0.6569, 0.3506, 0.6064, 0.3431, 0.6569, 0.3437, 0.7074, 0.3515, 0.7073, 0.3509, 0.6569, 0.3437, 0.7074, 0.3446, 0.7579, 0.3523, 0.7578, 0.3515, 0.7073, 0.3446, 0.7579, 0.3446, 0.8091, 0.3524, 0.8079, 0.3523, 0.7578, 0.3447, 0.0001278, 0.343, 0.05133, 0.3507, 0.05153, 0.3524, 0.001591, 0.343, 0.05133, 0.3425, 0.1018, 0.3502, 0.1018, 0.3507, 0.05153, 0.3425, 0.1018, 0.342, 0.1523, 0.3497, 0.1523, 0.3502, 0.1018, 0.342, 0.1523, 0.3418, 0.2027, 0.3497, 0.2027, 0.3497, 0.1523, 0.4085, 0.1972, 0.4439, 0.2326, 0.4493, 0.2244, 0.4166, 0.1917, 0.4439, 0.2326, 0.4901, 0.2517, 0.492, 0.2421, 0.4493, 0.2244, 0.4901, 0.2517, 0.5402, 0.2517, 0.5383, 0.2421, 0.492, 0.2421, 0.5402, 0.2517, 0.5864, 0.2326, 0.581, 0.2245, 0.5383, 0.2421, 0.5864, 0.2326, 0.6218, 0.1972, 0.6137, 0.1918, 0.581, 0.2245, 0.6218, 0.1972, 0.641, 0.151, 0.6314, 0.1491, 0.6137, 0.1918, 0.641, 0.151, 0.641, 0.1009, 0.6314, 0.1028, 0.6314, 0.1491, 0.641, 0.1009, 0.6218, 0.05468, 0.6137, 0.06011, 0.6314, 0.1028, 0.6218, 0.05468, 0.5864, 0.01928, 0.581, 0.02741, 0.6137, 0.06011, 0.5864, 0.01928, 0.5402, 0.0001284, 0.5383, 0.009716, 0.581, 0.02741, 0.5402, 0.0001284, 0.4902, 0.0001277, 0.4921, 0.009712, 0.5383, 0.009716, 0.4902, 0.0001277, 0.4439, 0.01927, 0.4494, 0.0274, 0.4921, 0.009712, 0.4439, 0.01927, 0.4085, 0.05466, 0.4167, 0.06009, 0.4494, 0.0274, 0.4085, 0.05466, 0.3894, 0.1009, 0.399, 0.1028, 0.4167, 0.06009, 0.3894, 0.1009, 0.3894, 0.1509, 0.399, 0.149, 0.399, 0.1028, 0.3894, 0.1509, 0.4085, 0.1972, 0.4166, 0.1917, 0.399, 0.149, 0.4166, 0.1917, 0.4493, 0.2244, 0.4599, 0.2099, 0.432, 0.1823, 0.4493, 0.2244, 0.492, 0.2421, 0.4962, 0.2246, 0.4599, 0.2099, 0.492, 0.2421, 0.5383, 0.2421, 0.5354, 0.2244, 0.4962, 0.2246, 0.5383, 0.2421, 0.581, 0.2245, 0.5715, 0.2091, 0.5354, 0.2244, 0.581, 0.2245, 0.6137, 0.1918, 0.5991, 0.1812, 0.5715, 0.2091, 0.6137, 0.1918, 0.6314, 0.1491, 0.6139, 0.1449, 0.5991, 0.1812, 0.6314, 0.1491, 0.6314, 0.1028, 0.6136, 0.1057, 0.6139, 0.1449, 0.6314, 0.1028, 0.6137, 0.06011, 0.5984, 0.06956, 0.6136, 0.1057, 0.6137, 0.06011, 0.581, 0.02741, 0.5705, 0.04201, 0.5984, 0.06956, 0.581, 0.02741, 0.5383, 0.009716, 0.5342, 0.02723, 0.5705, 0.04201, 0.5383, 0.009716, 0.4921, 0.009712, 0.4949, 0.02748, 0.5342, 0.02723, 0.4921, 0.009712, 0.4494, 0.0274, 0.4588, 0.04272, 0.4949, 0.02748, 0.4494, 0.0274, 0.4167, 0.06009, 0.4313, 0.07062, 0.4588, 0.04272, 0.4167, 0.06009, 0.399, 0.1028, 0.4165, 0.107, 0.4313, 0.07062, 0.399, 0.1028, 0.399, 0.149, 0.4167, 0.1462, 0.4165, 0.107, 0.399, 0.149, 0.4166, 0.1917, 0.432, 0.1823, 0.4167, 0.1462, 0.432, 0.1823, 0.4599, 0.2099, 0.4634, 0.2034, 0.4377, 0.1777, 0.4599, 0.2099, 0.4962, 0.2246, 0.497, 0.2174, 0.4634, 0.2034, 0.4962, 0.2246, 0.5354, 0.2244, 0.5334, 0.2174, 0.497, 0.2174, 0.5354, 0.2244, 0.5715, 0.2091, 0.567, 0.2034, 0.5334, 0.2174, 0.5715, 0.2091, 0.5991, 0.1812, 0.5927, 0.1777, 0.567, 0.2034, 0.5991, 0.1812, 0.6139, 0.1449, 0.6066, 0.1441, 0.5927, 0.1777, 0.6139, 0.1449, 0.6136, 0.1057, 0.6066, 0.1077, 0.6066, 0.1441, 0.6136, 0.1057, 0.5984, 0.06956, 0.5927, 0.07414, 0.6066, 0.1077, 0.5984, 0.06956, 0.5705, 0.04201, 0.567, 0.04842, 0.5927, 0.07414, 0.5705, 0.04201, 0.5342, 0.02723, 0.5334, 0.03449, 0.567, 0.04842, 0.5342, 0.02723, 0.4949, 0.02748, 0.497, 0.03449, 0.5334, 0.03449, 0.4949, 0.02748, 0.4588, 0.04272, 0.4634, 0.04841, 0.497, 0.03449, 0.4588, 0.04272, 0.4313, 0.07062, 0.4377, 0.07413, 0.4634, 0.04841, 0.4313, 0.07062, 0.4165, 0.107, 0.4237, 0.1077, 0.4377, 0.07413, 0.4165, 0.107, 0.4167, 0.1462, 0.4237, 0.1441, 0.4237, 0.1077, 0.4167, 0.1462, 0.432, 0.1823, 0.4377, 0.1777, 0.4237, 0.1441, 0.4634, 0.2034, 0.497, 0.2174, 0.5334, 0.2174, 0.567, 0.2034, 0.5927, 0.1777, 0.6066, 0.1441, 0.6066, 0.1077, 0.5927, 0.07414, 0.567, 0.04842, 0.5334, 0.03449, 0.497, 0.03449, 0.4634, 0.04841, 0.4377, 0.07413, 0.4237, 0.1077, 0.4237, 0.1441, 0.4377, 0.1777])
me_vert.update()
me_cube = bpy.data.meshes.new('Cube')
me_cube.from_pydata([(-0.4132, -1.0, -1.19), (-1.0, -0.4132, -1.19), (-1.0, -0.4132, 1.0), (-0.4132, -1.0, 1.0), (-1.0, 0.4132, -1.19), (-0.4132, 1.0, -1.19), (-0.4132, 1.0, 1.0), (-1.0, 0.4132, 1.0), (1.0, -0.4132, -1.19), (0.4132, -1.0, -1.19), (0.4132, -1.0, 1.0), (1.0, -0.4132, 1.0), (0.4132, 1.0, -1.19), (1.0, 0.4132, -1.19), (1.0, 0.4132, 1.0), (0.4132, 1.0, 1.0)], [], [(0, 3, 2, 1), (6, 5, 4, 7), (14, 13, 12, 15), (10, 9, 8, 11), (4, 5, 12, 13, 8, 9, 0, 1), (1, 2, 7, 4), (9, 10, 3, 0), (14, 15, 6, 7, 2, 3, 10, 11), (5, 6, 15, 12), (13, 14, 11, 8)])
_uv = me_cube.uv_layers.new(name='UVMap')
_uv.uv.foreach_set('vector', [0.375, 0.0, 0.625, 0.0, 0.625, 0.07335, 0.375, 0.07335, 0.625, 0.3233, 0.375, 0.3233, 0.375, 0.1767, 0.625, 0.1767, 0.625, 0.5733, 0.375, 0.5733, 0.3506, 0.4511, 0.6494, 0.4511, 0.6494, 0.7989, 0.3506, 0.7989, 0.375, 0.6767, 0.625, 0.6767, 0.125, 0.5733, 0.1983, 0.5, 0.3506, 0.4511, 0.375, 0.5733, 0.375, 0.6767, 0.3506, 0.7989, 0.1983, 0.75, 0.125, 0.6767, 0.375, 0.07335, 0.625, 0.07335, 0.625, 0.1767, 0.375, 0.1767, 0.3506, 0.7989, 0.6494, 0.7989, 0.625, 0.9267, 0.375, 0.9267, 0.625, 0.5733, 0.6494, 0.4511, 0.8017, 0.5, 0.875, 0.5733, 0.875, 0.6767, 0.8017, 0.75, 0.6494, 0.7989, 0.625, 0.6767, 0.375, 0.3233, 0.625, 0.3233, 0.6494, 0.4511, 0.3506, 0.4511, 0.375, 0.5733, 0.625, 0.5733, 0.625, 0.6767, 0.375, 0.6767])
me_cube.update()

# ---- objects
ob_empty = bpy.data.objects.new('Empty', None)
ob_vert = bpy.data.objects.new('Vert', me_vert)
ob_colision_colonly = bpy.data.objects.new('colision-colonly', me_cube)

# ---- transforms, parenting, visibility, modifiers, constraints
ob_empty.location = (0.0, 0.0, 0.0)
ob_empty.rotation_euler = (1.571, 0.0, 0.0)
ob_empty.empty_display_type = 'IMAGE'
ob_empty.empty_display_size = 5.0
ob_vert.location = (0.0, 0.0, 0.0)
ob_colision_colonly.location = (0.0, 0.0, 0.0)
ob_colision_colonly.scale = (1.951, 1.951, 1.022)

# ---- collection membership
col_collection.objects.link(ob_empty)
col_collection.objects.link(ob_vert)
col_collection.objects.link(ob_colision_colonly)

# ---- scene / render settings (as saved in the file)
scene.frame_start = 1; scene.frame_end = 250; scene.frame_set(1)
scene.render.engine = 'BLENDER_EEVEE_NEXT'
scene.render.bake_bias = 0.0
scene.render.bake_samples = 0
scene.cycles.sampling_pattern = 'TABULATED_SOBOL'
scene.eevee.use_volume_custom_range = False
bpy.context.view_layer.update()

# ---- added for rendering (the .blend has no active camera and no usable light): camera, sun
cam_auto = bpy.data.cameras.new('AutoCamera')
cam_auto.lens = 50.0
cam_auto.sensor_width = 36.0
cam_auto.clip_end = 1000.0
ob_auto_camera = bpy.data.objects.new('AutoCamera', cam_auto)
scene.collection.objects.link(ob_auto_camera)
ob_auto_camera.location = (5.50935, -6.61122, 4.31027)
ob_auto_camera.rotation_euler = (1.09748, -7.21219e-08, 0.694738)
scene.camera = ob_auto_camera
light_auto_sun = bpy.data.lights.new('AutoSun', 'SUN')
light_auto_sun.energy = 3.0
light_auto_sun.angle = 0.0523599
ob_auto_sun = bpy.data.objects.new('AutoSun', light_auto_sun)
scene.collection.objects.link(ob_auto_sun)
ob_auto_sun.rotation_euler = (0.872665, 0.174533, 0.523599)
bpy.context.view_layer.update()

